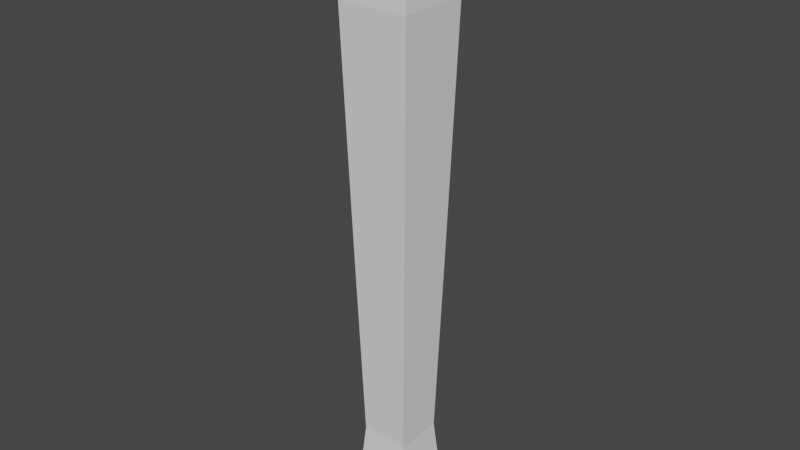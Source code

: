 # Source: baseball_bat.blend  (saved by Blender 2.83.18; exported with 4.5.12 LTS)
import bpy
from mathutils import Matrix  # noqa: F401  (used for matrix-valued properties, if any)

bpy.ops.wm.read_factory_settings(use_empty=True)
scene = bpy.context.scene
scene.name = 'Scene'

# ---- collections
col_collection = bpy.data.collections.new('Collection'); scene.collection.children.link(col_collection)

# ---- world
world_world = bpy.data.worlds.new('World'); scene.world = world_world
world_world.use_nodes = True; world_world.node_tree.nodes.clear()
_N = world_world.node_tree.nodes; _L = world_world.node_tree.links
n0 = _N.new('ShaderNodeOutputWorld'); n0.name = 'World Output'; n0.location = (300, 300)
n1 = _N.new('ShaderNodeBackground'); n1.name = 'Background'; n1.location = (10, 300)
n1.inputs[0].default_value = (0.05088, 0.05088, 0.05088, 1.0)
_L.new(n1.outputs[0], n0.inputs[0])
n0.is_active_output = True
world_world.color = (0.05088, 0.05088, 0.05088)
world_world.use_sun_shadow = False
world_world.sun_shadow_jitter_overblur = 0.0

# ---- meshes
me_cube_043 = bpy.data.meshes.new('Cube.043')
me_cube_043.from_pydata([(-1.0, -1.0, -0.526), (-1.0, -1.0, 1.0), (-1.0, 1.0, -0.526), (-1.0, 1.0, 1.0), (1.0, -1.0, -0.526), (1.0, -1.0, 1.0), (1.0, 1.0, -0.526), (1.0, 1.0, 1.0), (-1.229, -1.229, 0.5735), (-1.229, 1.229, 0.5735), (1.229, 1.229, 0.5735), (1.229, -1.229, 0.5735), (-0.8169, -0.8169, -1.344), (-0.8169, 0.8169, -1.344), (0.8169, -0.8169, -1.344), (0.8169, 0.8169, -1.344), (-1.0, -1.0, -1.621), (-1.0, 1.0, -1.621), (1.0, -1.0, -1.621), (1.0, 1.0, -1.621), (-1.0, -1.0, -1.702), (-1.0, 1.0, -1.702), (1.0, -1.0, -1.702), (1.0, 1.0, -1.702)], [], [(8, 1, 3, 9), (9, 3, 7, 10), (10, 7, 5, 11), (11, 5, 1, 8), (4, 0, 12, 14), (7, 3, 1, 5), (4, 11, 8, 0), (6, 10, 11, 4), (2, 9, 10, 6), (0, 8, 9, 2), (14, 12, 16, 18), (2, 6, 15, 13), (0, 2, 13, 12), (6, 4, 14, 15), (19, 18, 22, 23), (13, 15, 19, 17), (15, 14, 18, 19), (12, 13, 17, 16), (21, 23, 22, 20), (16, 17, 21, 20), (18, 16, 20, 22), (17, 19, 23, 21)])
_uv = me_cube_043.uv_layers.new(name='UVMap')
_uv.uv.foreach_set('vector', [0.5, 0.0, 0.625, 0.0, 0.625, 0.25, 0.5, 0.25, 0.5, 0.25, 0.625, 0.25, 0.625, 0.5, 0.5, 0.5, 0.5, 0.5, 0.625, 0.5, 0.625, 0.75, 0.5, 0.75, 0.5, 0.75, 0.625, 0.75, 0.625, 1.0, 0.5, 1.0, 0.375, 0.75, 0.375, 1.0, 0.375, 1.0, 0.375, 0.75, 0.625, 0.5, 0.875, 0.5, 0.875, 0.75, 0.625, 0.75, 0.375, 0.75, 0.5, 0.75, 0.5, 1.0, 0.375, 1.0, 0.375, 0.5, 0.5, 0.5, 0.5, 0.75, 0.375, 0.75, 0.375, 0.25, 0.5, 0.25, 0.5, 0.5, 0.375, 0.5, 0.375, 0.0, 0.5, 0.0, 0.5, 0.25, 0.375, 0.25, 0.375, 0.75, 0.375, 1.0, 0.375, 1.0, 0.375, 0.75, 0.375, 0.25, 0.375, 0.5, 0.375, 0.5, 0.375, 0.25, 0.375, 0.0, 0.375, 0.25, 0.375, 0.25, 0.375, 0.0, 0.375, 0.5, 0.375, 0.75, 0.375, 0.75, 0.375, 0.5, 0.375, 0.5, 0.375, 0.75, 0.375, 0.75, 0.375, 0.5, 0.375, 0.25, 0.375, 0.5, 0.375, 0.5, 0.375, 0.25, 0.375, 0.5, 0.375, 0.75, 0.375, 0.75, 0.375, 0.5, 0.375, 0.0, 0.375, 0.25, 0.375, 0.25, 0.375, 0.0, 0.125, 0.5, 0.375, 0.5, 0.375, 0.75, 0.125, 0.75, 0.375, 0.0, 0.375, 0.25, 0.375, 0.25, 0.375, 0.0, 0.375, 0.75, 0.375, 1.0, 0.375, 1.0, 0.375, 0.75, 0.375, 0.25, 0.375, 0.5, 0.375, 0.5, 0.375, 0.25])
me_cube_043.use_remesh_fix_poles = True
me_cube_043.use_remesh_preserve_attributes = False
me_cube_043.use_mirror_vertex_groups = False
me_cube_043.update()

# ---- objects
ob_cube_031 = bpy.data.objects.new('Cube.031', me_cube_043)

# ---- transforms, parenting, visibility, modifiers, constraints
ob_cube_031.location = (0.0, 0.0, 8.367)
ob_cube_031.scale = (0.7291, 0.7291, 5.647)
ob_cube_031.lineart.crease_threshold = 0.0

# ---- collection membership
col_collection.objects.link(ob_cube_031)

# ---- scene / render settings (as saved in the file)
scene.frame_start = 1; scene.frame_end = 250; scene.frame_set(58)
scene.render.engine = 'BLENDER_EEVEE_NEXT'
scene.cycles.use_denoising = False
scene.cycles.samples = 128
scene.cycles.sampling_pattern = 'TABULATED_SOBOL'
scene.cycles.use_adaptive_sampling = False
scene.cycles.use_light_tree = False
scene.view_settings.view_transform = 'Filmic'
bpy.context.view_layer.update()

# ---- added for rendering (the .blend has no active camera and no usable light): camera, sun
cam_auto = bpy.data.cameras.new('AutoCamera')
cam_auto.lens = 50.0
cam_auto.sensor_width = 36.0
cam_auto.clip_end = 1000.0
ob_auto_camera = bpy.data.objects.new('AutoCamera', cam_auto)
scene.collection.objects.link(ob_auto_camera)
ob_auto_camera.location = (14.3094, -17.1713, 17.8336)
ob_auto_camera.rotation_euler = (1.09748, -7.21219e-08, 0.694738)
scene.camera = ob_auto_camera
light_auto_sun = bpy.data.lights.new('AutoSun', 'SUN')
light_auto_sun.energy = 3.0
light_auto_sun.angle = 0.0523599
ob_auto_sun = bpy.data.objects.new('AutoSun', light_auto_sun)
scene.collection.objects.link(ob_auto_sun)
ob_auto_sun.rotation_euler = (0.872665, 0.174533, 0.523599)
bpy.context.view_layer.update()
